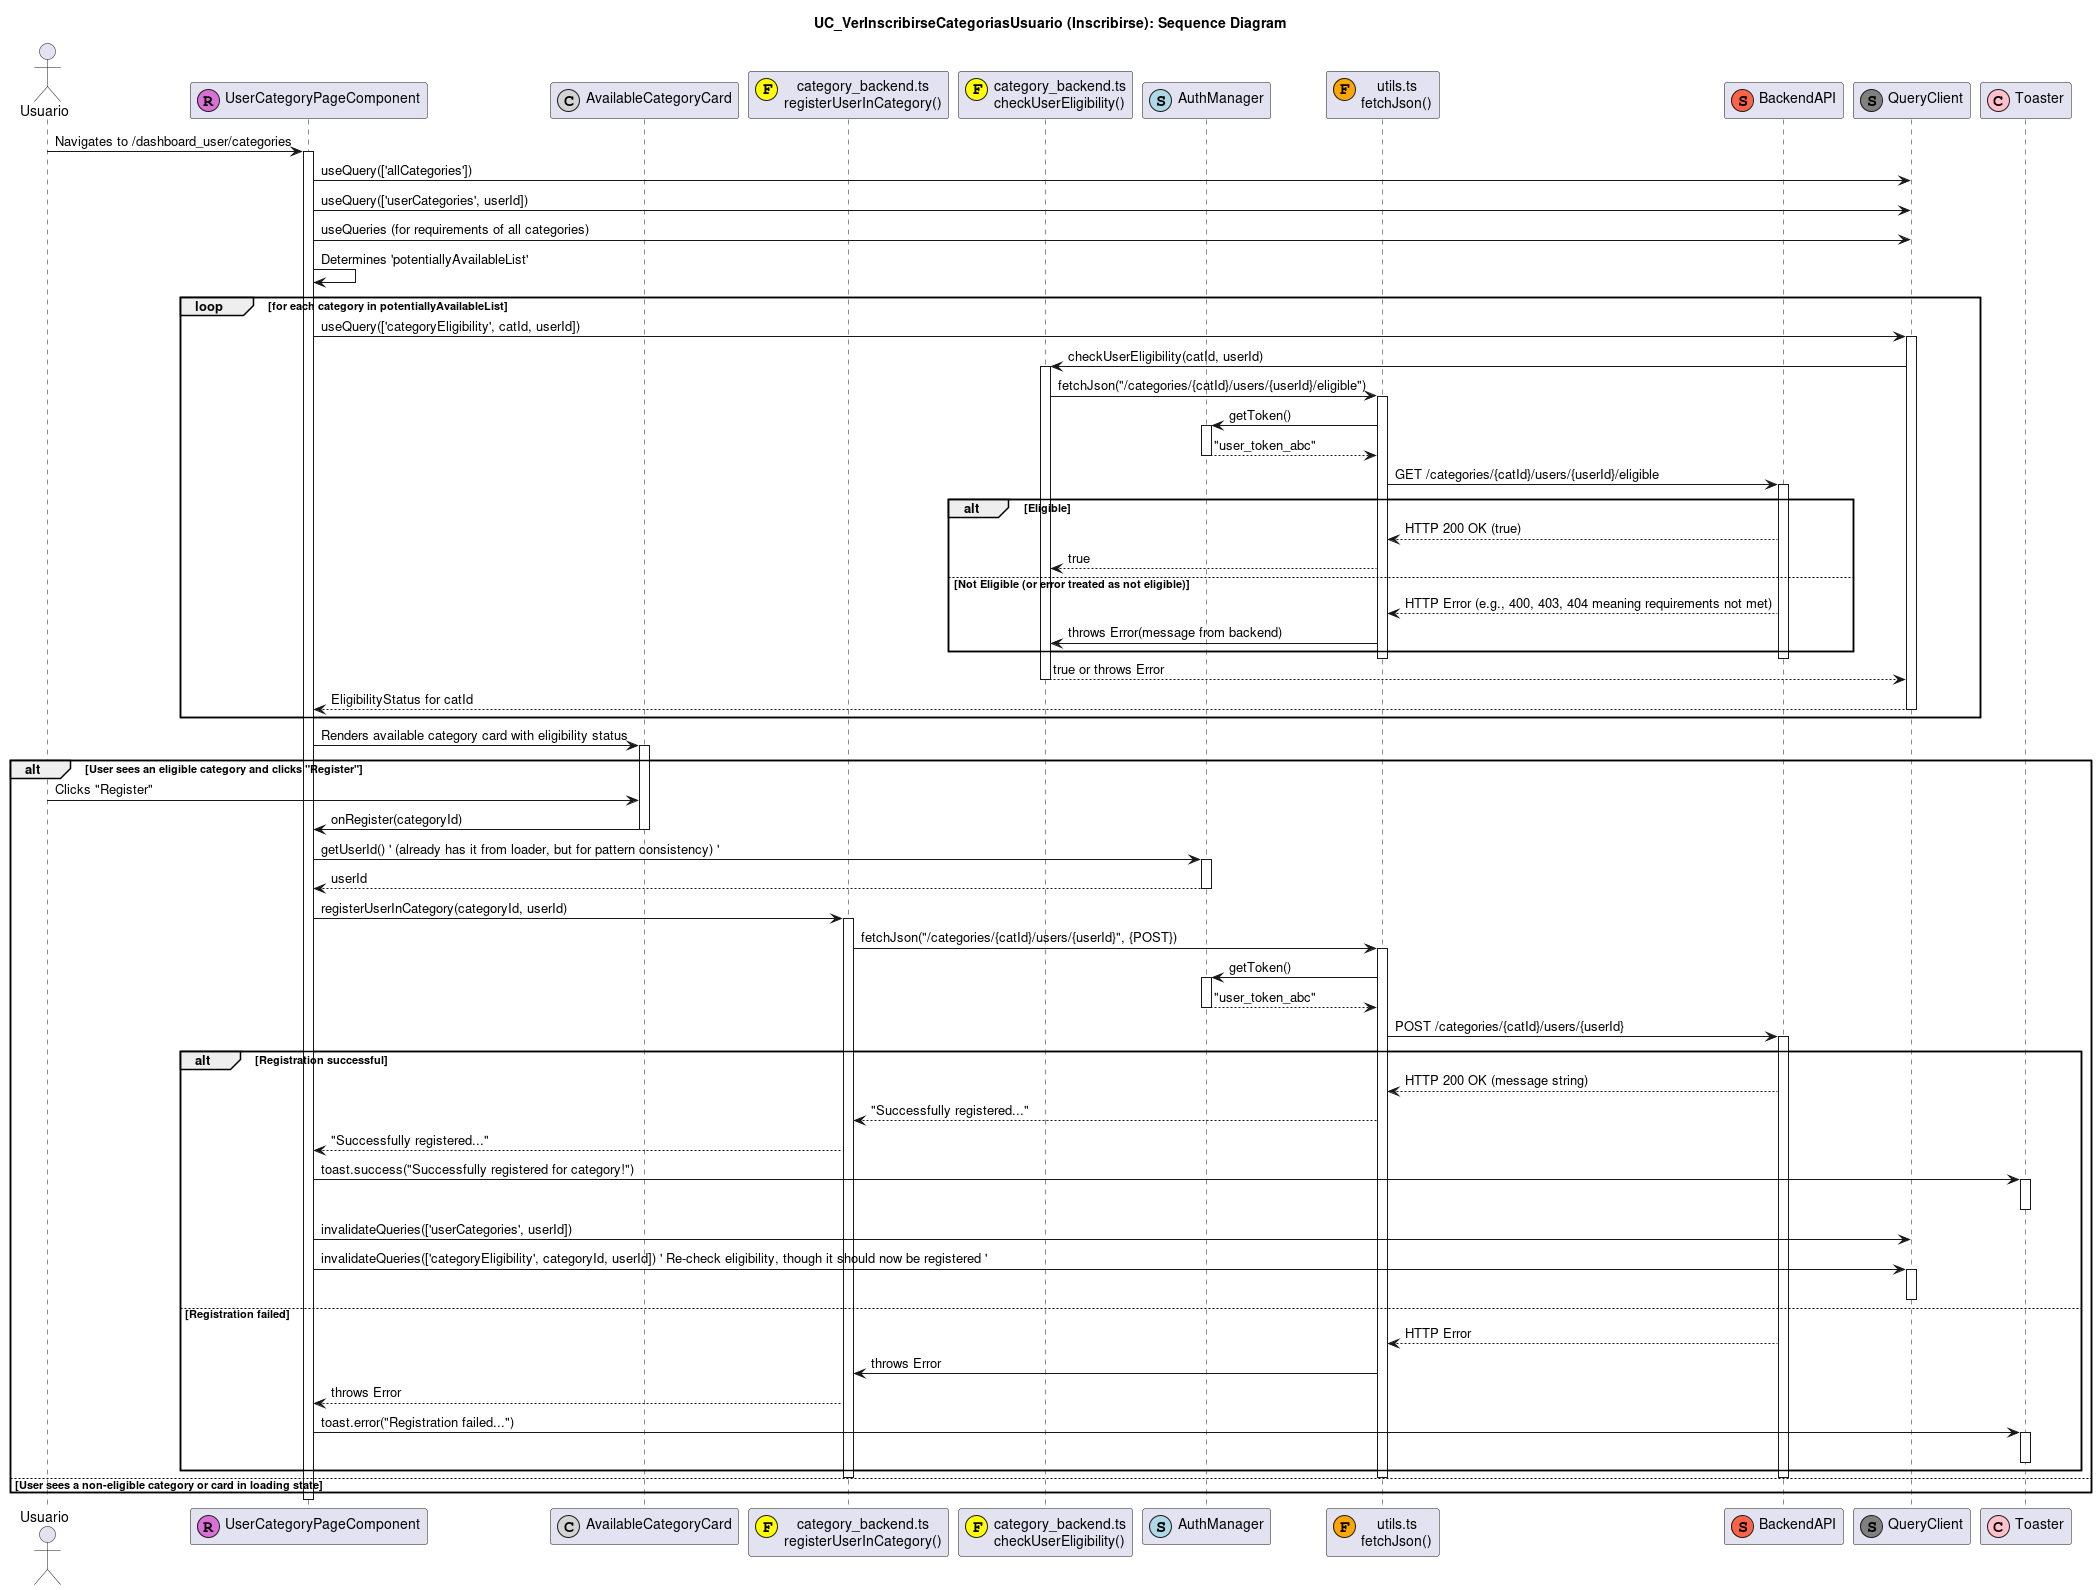

The diagram above was rendered by PlantUML. Its source (embedded in the PNG):
@startuml
title UC_VerInscribirseCategoriasUsuario (Inscribirse): Sequence Diagram

actor "Usuario" as User
participant "UserCategoryPageComponent" as CategoryPage <<(R,orchid)>>
participant "AvailableCategoryCard" as AvailCatCard <<(C,lightgrey)>>
participant "category_backend.ts\nregisterUserInCategory()" as CategoryBackend <<(F,yellow)>>
participant "category_backend.ts\ncheckUserEligibility()" as EligibilityCheck <<(F,yellow)>>
participant "AuthManager" as AuthMgr <<(S,lightblue)>>
participant "utils.ts\nfetchJson()" as FetchUtil <<(F,orange)>>
participant "BackendAPI" as API <<(S,tomato)>>
participant "QueryClient" as QueryClient <<(S,grey)>>
participant "Toaster" as Toaster <<(C,pink)>>

User -> CategoryPage : Navigates to /dashboard_user/categories
activate CategoryPage
CategoryPage -> QueryClient : useQuery(['allCategories'])
CategoryPage -> QueryClient : useQuery(['userCategories', userId])
CategoryPage -> QueryClient : useQueries (for requirements of all categories)
' ... Initial data loading (all categories, user's current categories, requirements) ... '

CategoryPage -> CategoryPage : Determines 'potentiallyAvailableList'
loop for each category in potentiallyAvailableList
  CategoryPage -> QueryClient : useQuery(['categoryEligibility', catId, userId])
  activate QueryClient
  QueryClient -> EligibilityCheck : checkUserEligibility(catId, userId)
  activate EligibilityCheck
  EligibilityCheck -> FetchUtil : fetchJson("/categories/{catId}/users/{userId}/eligible")
  activate FetchUtil
  FetchUtil -> AuthMgr : getToken()
  activate AuthMgr
  AuthMgr --> FetchUtil : "user_token_abc"
  deactivate AuthMgr
  FetchUtil -> API : GET /categories/{catId}/users/{userId}/eligible
  activate API
  alt Eligible
    API --> FetchUtil : HTTP 200 OK (true)
    FetchUtil --> EligibilityCheck : true
  else Not Eligible (or error treated as not eligible)
    API --> FetchUtil : HTTP Error (e.g., 400, 403, 404 meaning requirements not met)
    FetchUtil -> EligibilityCheck : throws Error(message from backend)
  end
  deactivate API
  deactivate FetchUtil
  EligibilityCheck --> QueryClient : true or throws Error
  deactivate EligibilityCheck
  QueryClient --> CategoryPage : EligibilityStatus for catId
  deactivate QueryClient
end

CategoryPage -> AvailCatCard : Renders available category card with eligibility status
activate AvailCatCard

alt User sees an eligible category and clicks "Register"
  User -> AvailCatCard : Clicks "Register"
  AvailCatCard -> CategoryPage : onRegister(categoryId)
  deactivate AvailCatCard

  CategoryPage -> AuthMgr : getUserId() ' (already has it from loader, but for pattern consistency) '
  activate AuthMgr
  AuthMgr --> CategoryPage : userId
  deactivate AuthMgr

  CategoryPage -> CategoryBackend : registerUserInCategory(categoryId, userId)
  activate CategoryBackend
  CategoryBackend -> FetchUtil : fetchJson("/categories/{catId}/users/{userId}", {POST})
  activate FetchUtil
  FetchUtil -> AuthMgr : getToken()
  activate AuthMgr
  AuthMgr --> FetchUtil : "user_token_abc"
  deactivate AuthMgr
  FetchUtil -> API : POST /categories/{catId}/users/{userId}
  activate API
  alt Registration successful
    API --> FetchUtil : HTTP 200 OK (message string)
    FetchUtil --> CategoryBackend : "Successfully registered..."
    CategoryBackend --> CategoryPage : "Successfully registered..."

    CategoryPage -> Toaster : toast.success("Successfully registered for category!")
    activate Toaster
    deactivate Toaster

    CategoryPage -> QueryClient : invalidateQueries(['userCategories', userId])
    CategoryPage -> QueryClient : invalidateQueries(['categoryEligibility', categoryId, userId]) ' Re-check eligibility, though it should now be registered '
    activate QueryClient
    deactivate QueryClient
  else Registration failed
    API --> FetchUtil : HTTP Error
    FetchUtil -> CategoryBackend : throws Error
    CategoryBackend --> CategoryPage : throws Error
    CategoryPage -> Toaster : toast.error("Registration failed...")
    activate Toaster
    deactivate Toaster
  end
  deactivate API
  deactivate FetchUtil
  deactivate CategoryBackend
else User sees a non-eligible category or card in loading state
  deactivate AvailCatCard
  ' Button is disabled or shows ineligibility reason '
end
deactivate CategoryPage
@enduml